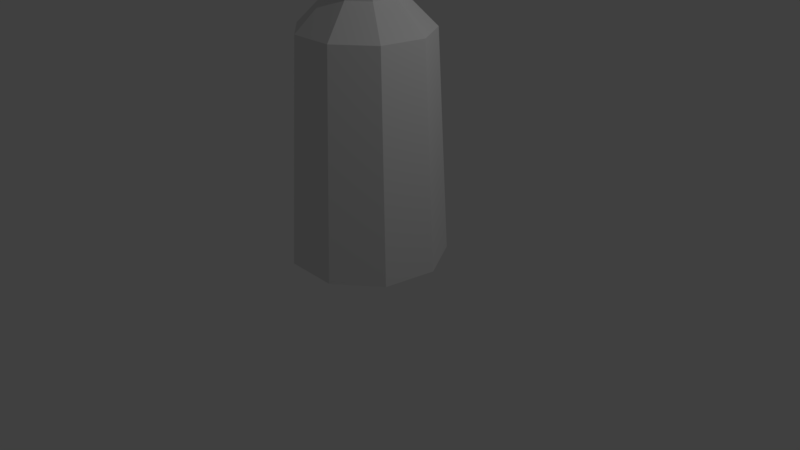 # Source: botella.blend  (saved by Blender 2.78.0; exported with 4.5.12 LTS)
import bpy
from mathutils import Matrix  # noqa: F401  (used for matrix-valued properties, if any)

bpy.ops.wm.read_factory_settings(use_empty=True)
scene = bpy.context.scene
scene.name = 'Scene'

# ---- collections
col_collection_1 = bpy.data.collections.new('Collection 1'); scene.collection.children.link(col_collection_1)

# ---- world
world_world = bpy.data.worlds.new('World'); scene.world = world_world
world_world.color = (0.05088, 0.05088, 0.05088)
world_world.use_sun_shadow = False
world_world.sun_shadow_jitter_overblur = 0.0
world_world.cycles.sampling_method = 'MANUAL'

# ---- cameras
cam_camera = bpy.data.cameras.new('Camera')
cam_camera.clip_end = 100.0
cam_camera.lens = 35.0
cam_camera.sensor_width = 32.0
cam_camera.sensor_height = 18.0
cam_camera.ortho_scale = 7.314
cam_camera.dof.focus_distance = 0.0
cam_camera.dof.aperture_fstop = 128.0

# ---- lights
light_lamp = bpy.data.lights.new('Lamp', 'POINT')
light_lamp.transmission_factor = 0.0
light_lamp.cutoff_distance = 30.0
light_lamp.energy = 100.0
light_lamp.shadow_buffer_clip_start = 1.001
light_lamp.shadow_soft_size = 0.1
light_lamp.shadow_maximum_resolution = 0.006
light_lamp.use_absolute_resolution = True

# ---- meshes
me_cylinder = bpy.data.meshes.new('Cylinder')
me_cylinder.from_pydata([(0.0, 1.0, -1.0), (-9.563e-09, 0.8396, 1.0), (0.6428, 0.766, -1.0), (0.5397, 0.6431, 1.0), (0.9848, 0.1736, -1.0), (0.8268, 0.1458, 1.0), (0.866, -0.5, -1.0), (0.7271, -0.4198, 1.0), (0.342, -0.9397, -1.0), (0.2871, -0.7889, 1.0), (-0.342, -0.9397, -1.0), (-0.2871, -0.7889, 1.0), (-0.866, -0.5, -1.0), (-0.7271, -0.4198, 1.0), (-0.9848, 0.1736, -1.0), (-0.8268, 0.1458, 1.0), (-0.6428, 0.766, -1.0), (-0.5397, 0.6431, 1.0), (0.2915, 0.3474, 1.27), (-3.652e-08, 0.4535, 1.27), (0.4466, 0.07875, 1.27), (0.3927, -0.2267, 1.27), (0.1551, -0.4261, 1.27), (-0.1551, -0.4261, 1.27), (-0.3927, -0.2267, 1.27), (-0.4466, 0.07875, 1.27), (-0.2915, 0.3474, 1.27), (0.2409, 0.2871, 1.616), (-6.71e-08, 0.3748, 1.616), (0.3691, 0.06508, 1.616), (0.3246, -0.1874, 1.616), (0.1282, -0.3522, 1.616), (-0.1282, -0.3522, 1.616), (-0.3246, -0.1874, 1.616), (-0.3691, 0.06508, 1.616), (-0.2409, 0.2871, 1.616)], [], [(0, 1, 3, 2), (2, 3, 5, 4), (4, 5, 7, 6), (6, 7, 9, 8), (8, 9, 11, 10), (10, 11, 13, 12), (12, 13, 15, 14), (15, 13, 24, 25), (14, 15, 17, 16), (16, 17, 1, 0), (0, 2, 4, 6, 8, 10, 12, 14, 16), (22, 21, 30, 31), (13, 11, 23, 24), (11, 9, 22, 23), (9, 7, 21, 22), (3, 1, 19, 18), (7, 5, 20, 21), (5, 3, 18, 20), (1, 17, 26, 19), (17, 15, 25, 26), (27, 28, 35, 34, 33, 32, 31, 30, 29), (18, 19, 28, 27), (26, 25, 34, 35), (23, 22, 31, 32), (20, 18, 27, 29), (19, 26, 35, 28), (24, 23, 32, 33), (21, 20, 29, 30), (25, 24, 33, 34)])
me_cylinder.use_remesh_preserve_volume = False
me_cylinder.use_remesh_preserve_attributes = False
me_cylinder.use_mirror_vertex_groups = False
me_cylinder.update()

# ---- objects
ob_botella = bpy.data.objects.new('botella', me_cylinder)
ob_lamp = bpy.data.objects.new('Lamp', light_lamp)
ob_camera = bpy.data.objects.new('Camera', cam_camera)

# ---- transforms, parenting, visibility, modifiers, constraints
ob_botella.location = (0.0, 0.0, 1.501)
ob_botella.scale = (1.0, 1.0, 1.424)
ob_botella.lineart.crease_threshold = 0.0
ob_lamp.location = (4.076, 1.005, 5.904)
ob_lamp.rotation_euler = (0.6503, 0.05522, 1.866)
ob_lamp.lock_rotations_4d = False
ob_lamp.empty_display_type = 'ARROWS'
ob_lamp.color = (0.0, 0.0, 0.0, 0.0)
ob_lamp.lineart.crease_threshold = 0.0
ob_camera.location = (7.481, -6.508, 5.344)
ob_camera.rotation_euler = (1.109, 0.0, 0.8149)
ob_camera.lock_rotations_4d = False
ob_camera.empty_display_type = 'ARROWS'
ob_camera.color = (0.0, 0.0, 0.0, 0.0)
ob_camera.display_type = 'WIRE'
ob_camera.lineart.crease_threshold = 0.0

# ---- collection membership
col_collection_1.objects.link(ob_botella)
col_collection_1.objects.link(ob_lamp)
col_collection_1.objects.link(ob_camera)

# ---- scene / render settings (as saved in the file)
scene.camera = ob_camera
scene.frame_start = 1; scene.frame_end = 250; scene.frame_set(1)
scene.render.engine = 'BLENDER_EEVEE_NEXT'
scene.render.resolution_percentage = 50
scene.render.dither_intensity = 0.0
scene.cycles.use_denoising = False
scene.cycles.samples = 128
scene.cycles.sampling_pattern = 'TABULATED_SOBOL'
scene.cycles.light_sampling_threshold = 0.0
scene.cycles.use_adaptive_sampling = False
scene.cycles.use_light_tree = False
scene.cycles.blur_glossy = 0.0
scene.cycles.sample_clamp_indirect = 0.0
scene.view_settings.view_transform = 'Standard'
bpy.context.view_layer.update()
